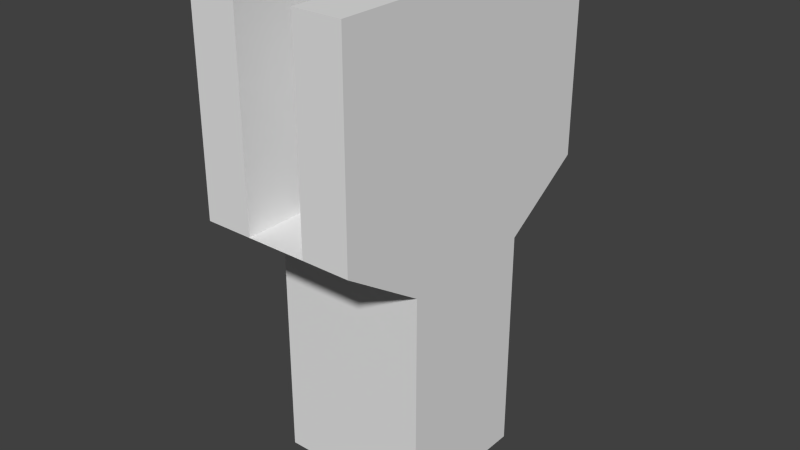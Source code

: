# Source: man.p11.blend  (saved by Blender 2.76.0; exported with 4.5.12 LTS)
import bpy
from mathutils import Matrix  # noqa: F401  (used for matrix-valued properties, if any)

bpy.ops.wm.read_factory_settings(use_empty=True)
scene = bpy.context.scene
scene.name = 'Scene'

# ---- collections
col_collection_1 = bpy.data.collections.new('Collection 1'); scene.collection.children.link(col_collection_1)

# ---- world
world_world = bpy.data.worlds.new('World'); scene.world = world_world
world_world.color = (0.05088, 0.05088, 0.05088)
world_world.use_sun_shadow = False
world_world.sun_shadow_jitter_overblur = 0.0
world_world.cycles.sampling_method = 'MANUAL'
world_world.cycles.sample_map_resolution = 256

# ---- meshes
me_man_p11 = bpy.data.meshes.new('man.p11')
me_man_p11.from_pydata([(0.04989, -0.009683, 0.156), (0.04989, -0.025, 0.156), (0.04989, -0.009683, 0.09069), (0.04989, -0.025, 0.09069), (-0.04989, -0.009683, 0.156), (-0.04989, -0.025, 0.156), (-0.04989, -0.009683, 0.09069), (-0.04989, -0.025, 0.09069), (-0.04989, 0.025, 0.09069), (-0.02291, 0.025, 0.073), (-0.04989, 0.009682, 0.09069), (-0.02291, -0.025, 0.073), (-0.02291, -0.025, 2.425e-06), (-0.02291, 0.025, 2.421e-06), (-0.02291, 0.025, 0.073), (0.0025, 0.00433, 2.421e-06), (0.0, 0.005, 2.421e-06), (0.02279, 0.025, 2.421e-06), (0.0025, -0.00433, 2.421e-06), (0.00433, -0.0025, 2.421e-06), (0.02279, -0.025, 2.425e-06), (0.005, 1.242e-09, 2.421e-06), (0.00433, 0.0025, 2.421e-06), (-0.0025, 0.00433, 2.421e-06), (-0.00433, 0.0025, 2.421e-06), (-0.005, 1.242e-09, 2.421e-06), (-0.00433, -0.0025, 2.421e-06), (-0.0025, -0.00433, 2.421e-06), (0.0, -0.005, 2.421e-06), (0.02282, -0.025, 0.073), (0.02282, 0.025, 0.073), (0.02279, 0.025, 2.421e-06), (0.04989, 0.009682, 0.09069), (0.04989, 0.025, 0.09069), (0.04989, 0.025, 0.09069), (0.04989, 0.009682, 0.156), (0.04989, 0.025, 0.156), (0.04989, 0.025, 0.156), (-0.04989, 0.009682, 0.156), (-0.04989, 0.025, 0.156), (-0.04989, 0.025, 0.156), (-0.04989, 0.025, 0.09069), (0.02282, 0.025, 0.073), (-0.0025, 0.00433, 0.02), (0.0, 0.005, 2.421e-06), (0.0, 0.005, 0.02), (0.0025, 0.00433, 0.02), (0.00433, 0.0025, 0.02), (0.005, -1.788e-07, 0.02), (0.00433, -0.0025, 0.02), (0.0025, -0.00433, 0.02), (0.0, -0.005, 2.421e-06), (0.0, -0.005, 0.02), (-0.0025, -0.00433, 0.02), (-0.00433, -0.0025, 0.02), (-0.005, -1.788e-07, 0.02), (-0.00433, 0.0025, 0.02)], [], [(0, 1, 2), (2, 1, 3), (4, 5, 0), (0, 5, 1), (6, 7, 4), (4, 7, 5), (8, 9, 10), (10, 9, 11), (10, 11, 6), (6, 11, 7), (12, 11, 13), (13, 11, 14), (15, 16, 17), (17, 16, 13), (18, 19, 20), (20, 19, 21), (20, 21, 17), (17, 21, 22), (17, 22, 15), (16, 23, 13), (13, 23, 24), (13, 24, 12), (12, 24, 25), (25, 26, 12), (12, 26, 27), (12, 27, 20), (20, 27, 28), (20, 28, 18), (29, 20, 30), (30, 20, 31), (3, 29, 2), (2, 29, 30), (2, 30, 32), (32, 30, 33), (32, 34, 35), (35, 34, 36), (35, 37, 38), (38, 37, 39), (38, 40, 10), (10, 40, 41), (3, 1, 29), (29, 1, 5), (12, 20, 11), (11, 20, 29), (11, 29, 7), (7, 29, 5), (41, 40, 42), (42, 40, 36), (42, 36, 34), (17, 13, 42), (42, 13, 14), (42, 14, 41), (43, 44, 45), (45, 44, 15), (45, 15, 46), (46, 15, 22), (46, 22, 47), (47, 22, 21), (47, 21, 48), (48, 21, 19), (48, 19, 49), (49, 19, 18), (49, 18, 50), (50, 18, 51), (50, 51, 52), (52, 51, 27), (52, 27, 53), (53, 27, 26), (53, 26, 54), (54, 26, 25), (54, 25, 55), (55, 25, 24), (55, 24, 56), (56, 24, 23), (56, 23, 43), (43, 23, 44), (56, 43, 45), (56, 49, 50), (48, 49, 47), (47, 49, 56), (47, 56, 46), (46, 56, 45), (54, 55, 53), (53, 55, 56), (53, 56, 52), (52, 56, 50), (6, 4, 2), (2, 4, 0), (32, 35, 10), (10, 35, 38), (2, 32, 6), (6, 32, 10)])
me_man_p11.use_remesh_preserve_volume = False
me_man_p11.use_remesh_preserve_attributes = False
me_man_p11.use_mirror_vertex_groups = False
me_man_p11.update()

# ---- objects
ob_man_p11 = bpy.data.objects.new('man.p11', me_man_p11)

# ---- transforms, parenting, visibility, modifiers, constraints
ob_man_p11.location = (0.0, 0.0, 0.0)
ob_man_p11.rotation_euler = (0.0, -0.0, 1.571)
ob_man_p11.lineart.crease_threshold = 0.0

# ---- collection membership
col_collection_1.objects.link(ob_man_p11)

# ---- scene / render settings (as saved in the file)
scene.frame_start = 1; scene.frame_end = 250; scene.frame_set(1)
scene.render.engine = 'BLENDER_EEVEE_NEXT'
scene.render.resolution_percentage = 50
scene.render.dither_intensity = 0.0
scene.cycles.use_denoising = False
scene.cycles.samples = 10
scene.cycles.sampling_pattern = 'TABULATED_SOBOL'
scene.cycles.light_sampling_threshold = 0.0
scene.cycles.use_adaptive_sampling = False
scene.cycles.use_light_tree = False
scene.cycles.blur_glossy = 0.0
scene.cycles.pixel_filter_type = 'GAUSSIAN'
scene.cycles.sample_clamp_indirect = 0.0
scene.view_settings.view_transform = 'Standard'
bpy.context.view_layer.update()

# ---- added for rendering (the .blend has no active camera and no usable light): camera, sun
cam_auto = bpy.data.cameras.new('AutoCamera')
cam_auto.lens = 50.0
cam_auto.sensor_width = 36.0
cam_auto.clip_end = 1000.0
ob_auto_camera = bpy.data.objects.new('AutoCamera', cam_auto)
scene.collection.objects.link(ob_auto_camera)
ob_auto_camera.location = (0.185045, -0.222054, 0.226045)
ob_auto_camera.rotation_euler = (1.09748, -7.21219e-08, 0.694738)
scene.camera = ob_auto_camera
light_auto_sun = bpy.data.lights.new('AutoSun', 'SUN')
light_auto_sun.energy = 3.0
light_auto_sun.angle = 0.0523599
ob_auto_sun = bpy.data.objects.new('AutoSun', light_auto_sun)
scene.collection.objects.link(ob_auto_sun)
ob_auto_sun.rotation_euler = (0.872665, 0.174533, 0.523599)
bpy.context.view_layer.update()
